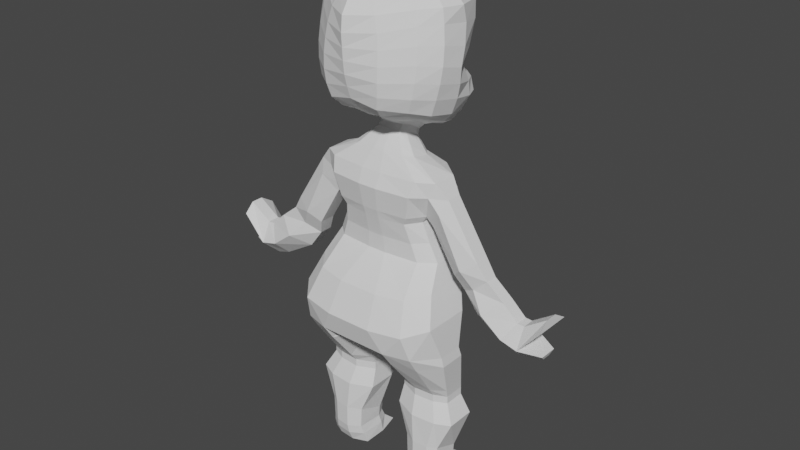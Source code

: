 # Source: charMOD_main_Base.blend  (saved by Blender 2.82.7; exported with 4.5.12 LTS)
import bpy
from mathutils import Matrix  # noqa: F401  (used for matrix-valued properties, if any)

bpy.ops.wm.read_factory_settings(use_empty=True)
scene = bpy.context.scene
scene.name = 'Scene'

# ---- collections
col_collection = bpy.data.collections.new('Collection'); scene.collection.children.link(col_collection)

# ---- world
world_world = bpy.data.worlds.new('World'); scene.world = world_world
world_world.use_nodes = True; world_world.node_tree.nodes.clear()
_N = world_world.node_tree.nodes; _L = world_world.node_tree.links
n0 = _N.new('ShaderNodeOutputWorld'); n0.name = 'World Output'; n0.location = (300, 300)
n1 = _N.new('ShaderNodeBackground'); n1.name = 'Background'; n1.location = (10, 300)
n1.inputs[0].default_value = (0.05088, 0.05088, 0.05088, 1.0)
_L.new(n1.outputs[0], n0.inputs[0])
n0.is_active_output = True
world_world.color = (0.05088, 0.05088, 0.05088)
world_world.use_sun_shadow = False
world_world.sun_shadow_jitter_overblur = 0.0

# ---- meshes
me_cube_002 = bpy.data.meshes.new('Cube.002')
me_cube_002.from_pydata([(-1.448, -1.162, -1.165), (-1.338, -1.347, -0.5602), (-1.234, 0.7115, -0.7737), (-1.189, 1.0, -0.4424), (0.0, 0.7115, -0.7737), (0.0, 1.0, -0.4424), (0.0, -1.355, -1.138), (0.0, -1.495, -0.5958), (-1.16, -1.011, 0.135), (-1.03, 1.166, 0.2233), (0.0, -1.156, 0.1083), (0.0, 1.166, 0.2233), (-1.033, -0.4216, 0.7631), (-0.9176, 1.211, 0.6117), (0.0, -0.5118, 0.7714), (0.0, 1.211, 0.6117), (-0.8908, -0.4517, 1.172), (-0.7911, 1.118, 1.184), (0.0, -0.5384, 1.171), (0.0, 1.118, 1.184), (0.0, -0.6618, 1.637), (-0.7896, -0.5637, 1.64), (-0.7008, 1.287, 1.65), (0.0, 1.287, 1.65), (0.0, -0.7151, 1.831), (-0.8872, -0.6238, 1.821), (-0.7821, 1.287, 1.844), (0.0, 1.287, 1.844), (0.0, -0.8119, 2.377), (-1.013, -0.7118, 2.367), (-0.8986, 0.7974, 2.382), (0.0, 0.8042, 2.391), (0.0, -0.6681, 2.695), (-1.103, -0.5866, 2.696), (-0.9772, 0.6167, 2.704), (0.0, 0.6285, 2.709), (0.0, -0.4328, 3.081), (-0.5876, -0.3722, 3.07), (-0.5236, 0.5121, 2.9), (0.0, 0.512, 2.895), (0.0, -0.2093, 3.702), (-0.4033, -0.04279, 3.678), (-0.4859, 0.4793, 3.478), (-0.1398, 0.7257, 3.406), (0.0, -0.1202, 3.461), (-0.32, 0.4792, 3.198), (0.0, 0.5099, 3.17), (-0.2811, -0.0957, 3.438), (-1.819, -0.5252, -1.253), (-1.752, -0.8589, -0.4424), (0.0, -0.5252, -1.253), (-1.519, -0.5291, 0.2233), (-1.166, -0.1654, 1.174), (-1.353, -0.1237, 0.7354), (-1.035, -0.2395, 1.649), (-1.156, -0.2733, 1.829), (-1.333, -0.4516, 2.361), (-1.455, -0.3621, 2.691), (-0.7697, -0.2071, 3.039), (-0.4923, 0.1114, 3.677), (-0.4176, 0.4977, 3.049), (-0.3661, 0.03693, 3.401), (-1.752, 0.2599, -0.4424), (-1.519, 0.4914, 0.2233), (-1.177, 0.6106, 1.182), (-1.353, 0.6795, 0.6609), (-1.036, 0.6999, 1.656), (-1.157, 0.7011, 1.836), (-1.332, 0.3335, 2.367), (-1.454, 0.2206, 2.695), (-0.7702, 0.2235, 2.956), (-0.5459, 0.3205, 3.576), (-0.3909, 0.3431, 3.262), (-1.819, 0.0741, -1.253), (0.0, 0.0741, -1.253), (0.0, -0.2719, 3.275), (-0.501, 0.7115, -0.7737), (-0.5552, -1.495, -0.5958), (-0.4827, 1.0, -0.4424), (-0.8493, -1.355, -1.138), (-0.1944, -0.5384, 1.171), (-0.4813, -1.156, 0.1083), (-0.2532, 1.166, 0.2233), (-0.2254, -0.5118, 0.7714), (-0.2254, 1.211, 0.6117), (-0.1944, 1.118, 1.184), (-0.1722, -0.6618, 1.637), (-0.1722, 1.287, 1.65), (-0.1922, -0.7151, 1.831), (-0.1922, 1.287, 1.844), (-0.2232, -0.8119, 2.377), (-0.2232, 0.8042, 2.391), (-0.1278, -0.4328, 3.081), (-0.2476, -0.6681, 2.695), (-0.2476, 0.6285, 2.709), (-0.1324, 0.5153, 2.895), (-0.1964, -0.1892, 3.68), (-0.3494, 0.6175, 3.424), (-0.0656, -0.1252, 3.457), (-0.1849, 0.5219, 3.17), (-0.4304, -0.2244, 3.261), (-0.3606, -0.5252, -1.176), (-0.3606, 0.0741, -1.176), (0.0, 0.5111, 3.033), (-1.682, -0.1032, -2.55), (-1.378, -0.2383, -2.562), (-0.6019, 0.7182, -2.566), (-1.203, 0.7182, -2.566), (-1.682, 0.3912, -2.55), (-0.4397, -0.1032, -2.55), (-0.4397, 0.3912, -2.55), (-0.8875, -0.2792, -2.566), (-0.8564, -1.078, -1.536), (-1.449, -0.942, -1.527), (-1.851, 0.1332, -1.495), (-1.851, -0.4936, -1.495), (-0.3286, -0.4936, -1.495), (-0.3286, 0.1332, -1.495), (-1.228, 0.7128, -1.491), (-0.5198, 0.7128, -1.491), (-1.393, -0.3815, -2.352), (-1.716, 0.3387, -2.335), (-0.4171, -0.1826, -2.335), (-1.208, 0.7171, -2.347), (-0.5852, 0.7171, -2.347), (-0.8811, -0.4417, -2.357), (-1.716, -0.1826, -2.335), (-0.4171, 0.3387, -2.335), (-1.682, -0.1008, -2.734), (-1.378, -0.2359, -2.747), (-0.6019, 0.7205, -2.75), (-1.203, 0.7205, -2.75), (-1.682, 0.3935, -2.734), (-0.4397, -0.1008, -2.734), (-0.4397, 0.3935, -2.734), (-0.8875, -0.2768, -2.75), (-1.912, -0.2467, -3.17), (-1.545, -0.4103, -3.185), (-0.604, 0.8402, -3.189), (-1.331, 0.8402, -3.189), (-1.912, 0.4441, -3.17), (-0.4076, -0.2467, -3.17), (-0.4076, 0.4441, -3.17), (-0.9499, -0.4599, -3.189), (-1.586, -0.3225, -3.907), (-1.377, -0.4553, -3.889), (-0.827, 0.5873, -4.209), (-1.243, 0.5873, -4.209), (-1.581, 0.3191, -4.166), (-0.7061, -0.3225, -3.907), (-0.6891, 0.3191, -4.166), (-1.012, -0.4956, -3.884), (-1.564, -0.3287, -4.409), (-1.365, -0.457, -4.416), (-0.8413, 0.5708, -4.451), (-1.238, 0.5708, -4.451), (-1.559, 0.3136, -4.442), (-0.7259, -0.3287, -4.409), (-0.709, 0.3136, -4.442), (-1.017, -0.4959, -4.419), (-1.617, -0.2792, -4.631), (-1.394, -0.4142, -4.639), (-0.8083, 0.6401, -4.642), (-1.252, 0.6401, -4.642), (-1.612, 0.3702, -4.631), (-0.679, -0.2792, -4.631), (-0.6595, 0.3405, -4.631), (-1.004, -0.4551, -4.642), (-1.65, -0.1912, -4.901), (-1.404, -0.3006, -4.901), (-0.7748, 0.9238, -4.901), (-1.261, 0.9238, -4.901), (-1.624, 0.5656, -4.901), (-0.6433, -0.1912, -4.901), (-0.6433, 0.3828, -4.901), (-1.006, -0.3338, -4.901), (-1.61, -0.4468, 2.06), (-1.728, -0.2781, 2.375), (-1.327, -0.262, 1.661), (-1.329, 0.1607, 1.664), (-1.615, 0.3067, 2.065), (-1.73, 0.07836, 2.378), (-2.155, -0.4299, 0.9537), (-2.493, -0.2751, 1.165), (-1.889, -0.2492, 0.7148), (-1.891, 0.1511, 0.7172), (-2.159, 0.2879, 0.959), (-2.495, 0.07046, 1.168), (-2.393, -0.2662, 0.5407), (-2.71, -0.2265, 0.8228), (-2.065, -0.08351, 0.3236), (-2.067, 0.2338, 0.3257), (-2.396, 0.2206, 0.5443), (-2.712, 0.06378, 0.8251), (-2.743, -0.4618, 0.1552), (-3.138, -0.2257, 0.4771), (-2.397, -0.08277, -0.118), (-2.398, 0.2346, -0.1158), (-2.748, 0.4176, 0.1617), (-3.14, 0.06452, 0.4794), (-3.241, -0.4605, -0.2244), (-3.489, -0.2244, 0.153), (-3.172, -0.0815, -0.5765), (-3.173, 0.2359, -0.5738), (-3.243, 0.4189, -0.2164), (-3.49, 0.06579, 0.1559), (-4.097, -0.1917, -0.4309), (-3.648, -0.2238, 0.1425), (-4.033, -0.03447, -0.5754), (-4.035, 0.1651, -0.5746), (-4.099, 0.2411, -0.4279), (-3.648, 0.06642, 0.1454), (-4.175, -0.4629, 0.2775), (-4.176, -0.2268, 0.5026), (-4.181, 0.4165, 0.2804), (-4.175, 0.06339, 0.504), (-3.495, -0.08087, -0.6784), (-3.648, -0.4599, -0.3299), (-3.497, 0.2365, -0.6771), (-3.654, 0.4195, -0.3239), (0.0, 1.755, 4.671), (0.0, 0.1465, 6.998), (0.0, -0.7301, 6.831), (0.0, -1.247, 6.443), (0.0, -1.474, 5.798), (0.0, -1.441, 5.239), (0.0, -1.339, 4.693), (0.0, -1.019, 4.167), (0.0, -0.4409, 3.814), (-0.5082, -0.416, 6.842), (-0.9694, -0.5195, 6.515), (-1.201, -0.6719, 5.96), (-1.271, -0.7741, 5.236), (-1.184, -0.8081, 4.543), (-0.8881, -0.5386, 4.04), (-0.5596, -0.1641, 3.773), (-0.6094, 0.1664, 6.868), (-1.39, 0.1968, 6.516), (-1.616, 0.307, 5.911), (-1.664, 0.1259, 5.061), (-1.549, 0.1714, 4.385), (-1.179, 0.214, 3.8), (-0.7357, 0.2713, 3.648), (-0.4398, 0.6742, 6.87), (-0.7243, 1.21, 6.493), (-0.8579, 1.517, 5.646), (-0.7363, 1.32, 4.69), (-1.145, 1.259, 4.169), (-0.8539, 1.013, 3.571), (-0.4692, 0.7593, 3.463), (0.0, 1.02, 6.891), (0.0, 1.803, 6.48), (0.0, 2.023, 5.626), (0.0, 1.777, 4.125), (0.0, 1.51, 3.588), (0.0, 1.015, 3.422), (0.0, -1.01, 6.68), (0.0, -1.44, 6.137), (0.0, -1.458, 5.508), (0.0, -1.412, 4.96), (0.0, -1.251, 4.431), (0.0, -0.6938, 4.007), (-0.6896, -0.4673, 6.714), (-1.146, -0.5995, 6.263), (-1.251, -0.7298, 5.605), (-1.249, -0.8052, 4.885), (-1.062, -0.7504, 4.22), (-0.7384, -0.3284, 3.911), (-0.6908, -1.241, 5.201), (-0.6292, -1.169, 5.836), (-0.4318, -1.018, 6.443), (-0.3008, -0.6629, 6.81), (-0.312, -0.3835, 3.769), (-0.5021, -0.9374, 4.068), (-0.6589, -1.223, 4.578), (-0.901, 0.1886, 6.713), (-1.619, 0.208, 6.278), (-1.66, 0.2293, 5.461), (-1.62, 0.1556, 4.709), (-1.404, 0.1836, 4.02), (-0.98, 0.2296, 3.708), (-0.681, 0.04735, 3.759), (-1.106, -0.2137, 3.934), (-1.469, -0.4073, 4.483), (-1.606, -0.3867, 5.185), (-1.55, -0.2996, 5.989), (-1.289, -0.2304, 6.528), (-0.5906, -0.1517, 6.87), (-0.6314, 0.8701, 6.716), (-0.8584, 1.506, 6.098), (-1.027, 1.146, 5.148), (-0.9549, 1.415, 4.389), (-0.9156, 1.25, 3.792), (-0.6279, 0.9303, 3.49), (-1.403, 0.8868, 5.824), (-1.133, 0.7714, 6.502), (-0.5416, 0.4704, 6.864), (-0.6688, 0.525, 3.546), (-1.109, 0.5633, 3.706), (-1.363, 0.8323, 4.224), (-1.252, 0.7496, 4.855), (0.0, 1.459, 6.731), (0.0, 2.01, 6.109), (0.0, 1.767, 3.863), (0.0, 1.322, 3.431), (-0.2046, 0.9458, 3.425), (-0.2988, 1.4, 3.548), (-0.4663, 1.688, 4.135), (-0.4573, 1.807, 5.56), (-0.1873, 1.579, 6.457), (-0.1591, 0.9526, 6.898), (0.0, 0.5402, 6.987), (0.0, 1.786, 5.095), (0.0, 1.782, 4.373), (0.0, 0.7924, 3.408), (0.0, -0.4338, 6.922), (-0.3383, -0.299, 6.914), (-0.3635, 0.1301, 6.962), (-0.2577, 0.4349, 6.97), (-0.3803, 1.55, 4.673), (-0.6742, -1.206, 5.518), (-0.3567, -0.8453, 6.663), (-0.4211, -0.6289, 3.932), (-0.6887, -1.251, 4.882), (-0.5407, -1.126, 6.157), (-0.2196, -0.4735, 6.892), (-0.59, -1.157, 4.295), (-0.9005, -0.1053, 3.843), (-1.557, -0.4048, 4.827), (-1.498, -0.2754, 6.298), (-0.407, -0.1265, 6.935), (-1.33, -0.3728, 4.118), (-1.599, -0.3441, 5.592), (-0.8636, -0.1916, 6.723), (-1.352, 0.9513, 6.212), (-0.3568, 0.3377, 6.953), (-1.219, 0.7546, 3.899), (-1.402, 0.7155, 5.291), (-0.7874, 0.5804, 6.704), (-0.8846, 0.5738, 3.573), (-1.298, 0.8737, 4.502), (0.0, 0.6746, 3.368), (-0.3847, 1.614, 3.816), (-0.4243, 1.529, 5.072), (-0.1974, 1.297, 6.73), (-0.1761, 1.309, 3.405), (-0.2956, 1.655, 4.353), (-0.3597, 1.814, 6.039), (-0.1023, 0.5951, 6.984), (-0.5679, -0.0851, 3.22), (-0.5806, 0.2833, 3.109), (-0.1579, 0.519, 3.033), (-0.09341, -0.2719, 3.275), (0.0, -0.1066, 3.604), (-0.3465, 0.4828, 3.344), (0.0, 0.6122, 3.309), (-0.2872, -0.009731, 3.573), (-0.3785, 0.1392, 3.544), (-0.4071, 0.3331, 3.434), (-0.1234, -0.1047, 3.598), (-0.2202, 0.5581, 3.304)], [], [(73, 62, 3, 2), (79, 77, 1, 0), (77, 7, 10, 81), (101, 50, 6, 79), (76, 78, 5, 4), (82, 9, 13, 84), (84, 13, 17, 85), (78, 3, 9, 82), (49, 1, 8, 51), (83, 14, 18, 80), (51, 8, 12, 53), (80, 18, 20, 86), (81, 10, 14, 83), (53, 12, 16, 52), (54, 21, 25, 55), (85, 17, 22, 87), (52, 16, 21, 54), (88, 24, 28, 90), (87, 22, 26, 89), (86, 20, 24, 88), (91, 30, 34, 94), (55, 25, 29, 56), (89, 26, 30, 91), (94, 34, 38, 95), (90, 28, 32, 93), (56, 29, 33, 57), (360, 354, 42, 97), (93, 32, 36, 92), (57, 33, 37, 58), (92, 36, 75, 352), (359, 353, 40, 96), (357, 356, 41, 59), (349, 100, 47, 61), (352, 75, 44, 98), (351, 60, 45, 99), (350, 349, 61, 72), (358, 357, 59, 71), (95, 38, 60, 351), (69, 57, 58, 70), (68, 67, 179, 180), (56, 57, 177, 176), (64, 52, 54, 66), (66, 54, 55, 67), (65, 53, 52, 64), (63, 51, 53, 65), (62, 49, 51, 63), (102, 74, 50, 101), (0, 1, 49, 48), (76, 4, 74, 102), (3, 62, 63, 9), (9, 63, 65, 13), (13, 65, 64, 17), (22, 66, 67, 26), (17, 64, 66, 22), (26, 67, 68, 30), (30, 68, 69, 34), (34, 69, 70, 38), (70, 58, 349, 350), (354, 358, 71, 42), (60, 350, 72, 45), (48, 49, 62, 73), (38, 70, 350, 60), (127, 122, 109, 110), (126, 121, 108, 104), (39, 95, 351, 103), (103, 351, 99, 46), (100, 352, 98, 47), (356, 359, 96, 41), (37, 92, 352, 100), (33, 93, 92, 37), (355, 360, 97, 43), (29, 90, 93, 33), (35, 94, 95, 39), (27, 89, 91, 31), (31, 91, 94, 35), (21, 86, 88, 25), (23, 87, 89, 27), (25, 88, 90, 29), (19, 85, 87, 23), (8, 81, 83, 12), (16, 80, 86, 21), (12, 83, 80, 16), (5, 78, 82, 11), (15, 84, 85, 19), (11, 82, 84, 15), (2, 3, 78, 76), (125, 120, 105, 111), (1, 77, 81, 8), (6, 7, 77, 79), (109, 111, 135, 133), (105, 104, 128, 129), (104, 108, 132, 128), (121, 123, 107, 108), (123, 124, 106, 107), (122, 125, 111, 109), (124, 127, 110, 106), (120, 126, 104, 105), (0, 48, 115, 113), (76, 102, 117, 119), (101, 79, 112, 116), (2, 76, 119, 118), (73, 2, 118, 114), (79, 0, 113, 112), (48, 73, 114, 115), (102, 101, 116, 117), (113, 115, 126, 120), (119, 117, 127, 124), (116, 112, 125, 122), (118, 119, 124, 123), (114, 118, 123, 121), (112, 113, 120, 125), (115, 114, 121, 126), (117, 116, 122, 127), (131, 130, 138, 139), (130, 134, 142, 138), (133, 135, 143, 141), (106, 110, 134, 130), (107, 106, 130, 131), (110, 109, 133, 134), (111, 105, 129, 135), (108, 107, 131, 132), (137, 136, 144, 145), (136, 140, 148, 144), (140, 139, 147, 148), (134, 133, 141, 142), (135, 129, 137, 143), (132, 131, 139, 140), (128, 132, 140, 136), (129, 128, 136, 137), (148, 147, 155, 156), (151, 145, 153, 159), (150, 149, 157, 158), (141, 143, 151, 149), (138, 142, 150, 146), (139, 138, 146, 147), (142, 141, 149, 150), (143, 137, 145, 151), (159, 153, 161, 167), (158, 157, 165, 166), (155, 154, 162, 163), (144, 148, 156, 152), (145, 144, 152, 153), (149, 151, 159, 157), (146, 150, 158, 154), (147, 146, 154, 155), (162, 166, 174, 170), (165, 167, 175, 173), (161, 160, 168, 169), (156, 155, 163, 164), (152, 156, 164, 160), (153, 152, 160, 161), (157, 159, 167, 165), (154, 158, 166, 162), (171, 170, 174, 172), (172, 174, 173, 168), (168, 173, 175, 169), (163, 162, 170, 171), (166, 165, 173, 174), (167, 161, 169, 175), (164, 163, 171, 172), (160, 164, 172, 168), (181, 180, 186, 187), (178, 176, 182, 184), (57, 69, 181, 177), (67, 55, 178, 179), (55, 56, 176, 178), (69, 68, 180, 181), (186, 185, 191, 192), (182, 183, 189, 188), (177, 181, 187, 183), (179, 178, 184, 185), (176, 177, 183, 182), (180, 179, 185, 186), (189, 193, 199, 195), (193, 192, 198, 199), (184, 182, 188, 190), (187, 186, 192, 193), (183, 187, 193, 189), (185, 184, 190, 191), (196, 194, 200, 202), (198, 197, 203, 204), (191, 190, 196, 197), (188, 189, 195, 194), (192, 191, 197, 198), (190, 188, 194, 196), (201, 205, 211, 207), (205, 204, 219, 211), (199, 198, 204, 205), (195, 199, 205, 201), (197, 196, 202, 203), (194, 195, 201, 200), (219, 217, 212, 214), (209, 208, 206, 210), (203, 202, 216, 218), (200, 201, 207, 217), (204, 203, 218, 219), (202, 200, 217, 216), (214, 212, 213, 215), (211, 219, 214, 215), (207, 211, 215, 213), (217, 207, 213, 212), (206, 208, 216, 217), (208, 209, 218, 216), (210, 206, 217, 219), (209, 210, 219, 218), (225, 258, 320, 268), (258, 224, 269, 320), (320, 269, 231, 264), (268, 320, 264, 232), (223, 256, 321, 270), (256, 222, 271, 321), (321, 271, 229, 262), (270, 321, 262, 230), (228, 261, 322, 272), (261, 227, 273, 322), (322, 273, 234, 267), (272, 322, 267, 235), (226, 259, 323, 274), (259, 225, 268, 323), (323, 268, 232, 265), (274, 323, 265, 233), (224, 257, 324, 269), (257, 223, 270, 324), (324, 270, 230, 263), (269, 324, 263, 231), (222, 315, 325, 271), (221, 316, 325, 315), (229, 271, 325, 316), (228, 272, 96, 40), (235, 41, 96, 272), (227, 260, 326, 273), (260, 226, 274, 326), (326, 274, 233, 266), (273, 326, 266, 234), (235, 267, 327, 281), (267, 234, 282, 327), (327, 282, 241, 280), (281, 327, 280, 242), (233, 265, 328, 283), (265, 232, 284, 328), (328, 284, 239, 278), (283, 328, 278, 240), (231, 263, 329, 285), (263, 230, 286, 329), (329, 286, 237, 276), (285, 329, 276, 238), (229, 316, 330, 287), (221, 317, 330, 316), (236, 287, 330, 317), (235, 281, 59, 41), (242, 71, 59, 281), (234, 266, 331, 282), (266, 233, 283, 331), (331, 283, 240, 279), (282, 331, 279, 241), (232, 264, 332, 284), (264, 231, 285, 332), (332, 285, 238, 277), (284, 332, 277, 239), (230, 262, 333, 286), (262, 229, 287, 333), (333, 287, 236, 275), (286, 333, 275, 237), (238, 276, 334, 294), (276, 237, 295, 334), (334, 295, 244, 289), (294, 334, 289, 245), (236, 317, 335, 296), (221, 318, 335, 317), (243, 296, 335, 318), (242, 297, 42, 71), (249, 97, 42, 297), (241, 279, 336, 298), (279, 240, 299, 336), (336, 299, 247, 292), (298, 336, 292, 248), (239, 277, 337, 300), (277, 238, 294, 337), (337, 294, 245, 290), (300, 337, 290, 246), (237, 275, 338, 295), (275, 236, 296, 338), (338, 296, 243, 288), (295, 338, 288, 244), (242, 280, 339, 297), (280, 241, 298, 339), (339, 298, 248, 293), (297, 339, 293, 249), (240, 278, 340, 299), (278, 239, 300, 340), (340, 300, 246, 291), (299, 340, 291, 247), (249, 305, 43, 97), (255, 314, 43, 305), (248, 292, 342, 306), (292, 247, 307, 342), (342, 307, 253, 303), (306, 342, 303, 254), (246, 290, 343, 319), (290, 245, 308, 343), (343, 308, 252, 312), (319, 343, 312, 220), (244, 288, 344, 309), (288, 243, 310, 344), (344, 310, 250, 301), (309, 344, 301, 251), (249, 293, 345, 305), (293, 248, 306, 345), (345, 306, 254, 304), (305, 345, 304, 255), (247, 291, 346, 307), (291, 246, 319, 346), (346, 319, 220, 313), (307, 346, 313, 253), (245, 289, 347, 308), (289, 244, 309, 347), (347, 309, 251, 302), (308, 347, 302, 252), (243, 318, 348, 310), (221, 311, 348, 318), (250, 310, 348, 311), (58, 37, 100, 349), (46, 99, 360, 355), (47, 98, 359, 356), (45, 72, 358, 354), (72, 61, 357, 358), (61, 47, 356, 357), (98, 44, 353, 359), (99, 45, 354, 360), (355, 43, 314, 341)])
_uv = me_cube_002.uv_layers.new(name='UVMap')
_uv.uv.foreach_set('vector', [0.375, 0.1729, 0.625, 0.1729, 0.625, 0.2902, 0.375, 0.2902, 0.375, 0.9334, 0.625, 0.9146, 0.6244, 0.9712, 0.3596, 0.9746, 0.625, 0.9146, 0.625, 0.875, 0.625, 0.875, 0.625, 0.9146, 0.2292, 0.6937, 0.25, 0.6937, 0.25, 0.75, 0.1994, 0.7535, 0.375, 0.3406, 0.625, 0.3406, 0.625, 0.375, 0.375, 0.375, 0.625, 0.3542, 0.625, 0.2902, 0.625, 0.2902, 0.625, 0.3542, 0.625, 0.3542, 0.625, 0.2902, 0.625, 0.2902, 0.625, 0.3542, 0.625, 0.3406, 0.625, 0.2902, 0.625, 0.2902, 0.625, 0.3542, 0.625, 0.05632, 0.6294, 0.004208, 0.6251, 0.0002292, 0.625, 0.05632, 0.625, 0.8958, 0.625, 0.875, 0.625, 0.875, 0.625, 0.8958, 0.625, 0.05632, 0.6251, 0.0002292, 0.625, 0.003398, 0.625, 0.05632, 0.625, 0.8958, 0.625, 0.875, 0.625, 0.875, 0.625, 0.8958, 0.625, 0.9146, 0.625, 0.875, 0.625, 0.875, 0.625, 0.8958, 0.625, 0.05632, 0.625, 0.003398, 0.625, 0.01018, 0.625, 0.05632, 0.625, 0.05632, 0.625, 0.008493, 0.625, 0.006013, 0.625, 0.05632, 0.625, 0.3542, 0.625, 0.2902, 0.625, 0.2902, 0.625, 0.3542, 0.625, 0.05632, 0.625, 0.01018, 0.625, 0.008493, 0.625, 0.05632, 0.625, 0.8958, 0.625, 0.875, 0.625, 0.875, 0.625, 0.8958, 0.625, 0.3542, 0.625, 0.2902, 0.625, 0.2902, 0.625, 0.3542, 0.625, 0.8958, 0.625, 0.875, 0.625, 0.875, 0.625, 0.8958, 0.625, 0.3542, 0.625, 0.2902, 0.625, 0.2902, 0.625, 0.3542, 0.625, 0.05632, 0.625, 0.006013, 0.625, 0.00777, 0.625, 0.05632, 0.625, 0.3542, 0.625, 0.2902, 0.625, 0.2902, 0.625, 0.3542, 0.625, 0.3542, 0.625, 0.2902, 0.625, 0.2902, 0.625, 0.3542, 0.625, 0.8958, 0.625, 0.875, 0.625, 0.875, 0.625, 0.8958, 0.625, 0.05632, 0.625, 0.00777, 0.625, 0.004801, 0.625, 0.05632, 0.625, 0.3332, 0.625, 0.2541, 0.625, 0.2541, 0.625, 0.3332, 0.625, 0.8958, 0.625, 0.875, 0.625, 0.875, 0.625, 0.8958, 0.625, 0.05632, 0.625, 0.004801, 0.625, 0.001135, 0.625, 0.05632, 0.625, 0.8958, 0.625, 0.875, 0.625, 0.875, 0.625, 0.8958, 0.625, 0.8958, 0.625, 0.875, 0.625, 0.875, 0.625, 0.8958, 0.625, 0.05632, 0.625, 0.008307, 0.625, 0.008705, 0.625, 0.05632, 0.625, 0.05632, 0.625, 0.004269, 0.625, 0.007403, 0.625, 0.05632, 0.625, 0.8958, 0.625, 0.875, 0.625, 0.875, 0.625, 0.8958, 0.625, 0.3437, 0.625, 0.2722, 0.625, 0.2541, 0.625, 0.3332, 0.625, 0.1729, 0.625, 0.05632, 0.625, 0.05632, 0.625, 0.1729, 0.625, 0.1729, 0.625, 0.05632, 0.625, 0.05632, 0.625, 0.1729, 0.625, 0.3542, 0.625, 0.2902, 0.625, 0.2722, 0.625, 0.3437, 0.625, 0.1729, 0.625, 0.05632, 0.625, 0.05632, 0.625, 0.1729, 0.625, 0.1729, 0.625, 0.1729, 0.625, 0.1293, 0.625, 0.1729, 0.625, 0.05632, 0.625, 0.05632, 0.625, 0.07438, 0.625, 0.05632, 0.625, 0.1729, 0.625, 0.05632, 0.625, 0.05632, 0.625, 0.1729, 0.625, 0.1729, 0.625, 0.05632, 0.625, 0.05632, 0.625, 0.1729, 0.625, 0.1729, 0.625, 0.05632, 0.625, 0.05632, 0.625, 0.1729, 0.625, 0.1729, 0.625, 0.05632, 0.625, 0.05632, 0.625, 0.1729, 0.625, 0.1729, 0.625, 0.05632, 0.625, 0.05632, 0.625, 0.1729, 0.2292, 0.5771, 0.25, 0.5771, 0.25, 0.6937, 0.2292, 0.6937, 0.3899, 0.008386, 0.6294, 0.004208, 0.625, 0.05632, 0.375, 0.05632, 0.2206, 0.4996, 0.25, 0.5, 0.25, 0.5771, 0.2292, 0.5771, 0.625, 0.2902, 0.625, 0.1729, 0.625, 0.1729, 0.625, 0.2902, 0.625, 0.2902, 0.625, 0.1729, 0.625, 0.1729, 0.625, 0.2902, 0.625, 0.2902, 0.625, 0.1729, 0.625, 0.1729, 0.625, 0.2902, 0.625, 0.2902, 0.625, 0.1729, 0.625, 0.1729, 0.625, 0.2902, 0.625, 0.2902, 0.625, 0.1729, 0.625, 0.1729, 0.625, 0.2902, 0.625, 0.2902, 0.625, 0.1729, 0.625, 0.1729, 0.625, 0.2902, 0.625, 0.2902, 0.625, 0.1729, 0.625, 0.1729, 0.625, 0.2902, 0.625, 0.2902, 0.625, 0.1729, 0.625, 0.1729, 0.625, 0.2902, 0.625, 0.1729, 0.625, 0.05632, 0.625, 0.05632, 0.625, 0.1729, 0.625, 0.2541, 0.625, 0.1729, 0.625, 0.1729, 0.625, 0.2541, 0.625, 0.2722, 0.625, 0.1729, 0.625, 0.1729, 0.625, 0.2541, 0.375, 0.05632, 0.625, 0.05632, 0.625, 0.1729, 0.375, 0.1729, 0.625, 0.2902, 0.625, 0.1729, 0.625, 0.1729, 0.625, 0.2722, 0.2292, 0.5771, 0.2292, 0.6937, 0.2292, 0.6937, 0.2292, 0.5771, 0.375, 0.05632, 0.375, 0.1729, 0.375, 0.1729, 0.375, 0.05632, 0.625, 0.375, 0.625, 0.3542, 0.625, 0.3437, 0.625, 0.375, 0.625, 0.375, 0.625, 0.3437, 0.625, 0.3332, 0.625, 0.375, 0.625, 0.972, 0.625, 0.8958, 0.625, 0.8958, 0.625, 0.9718, 0.625, 0.9789, 0.625, 0.8958, 0.625, 0.8958, 0.625, 0.983, 0.625, 0.9707, 0.625, 0.8958, 0.625, 0.8958, 0.625, 0.972, 0.625, 0.9733, 0.625, 0.8958, 0.625, 0.8958, 0.625, 0.9707, 0.625, 0.375, 0.625, 0.3332, 0.625, 0.3332, 0.625, 0.375, 0.625, 0.9706, 0.625, 0.8958, 0.625, 0.8958, 0.625, 0.9733, 0.625, 0.375, 0.625, 0.3542, 0.625, 0.3542, 0.625, 0.375, 0.625, 0.375, 0.625, 0.3542, 0.625, 0.3542, 0.625, 0.375, 0.625, 0.375, 0.625, 0.3542, 0.625, 0.3542, 0.625, 0.375, 0.625, 0.9701, 0.625, 0.8958, 0.625, 0.8958, 0.625, 0.9708, 0.625, 0.375, 0.625, 0.3542, 0.625, 0.3542, 0.625, 0.375, 0.625, 0.9708, 0.625, 0.8958, 0.625, 0.8958, 0.625, 0.9706, 0.625, 0.375, 0.625, 0.3542, 0.625, 0.3542, 0.625, 0.375, 0.625, 0.9715, 0.625, 0.9146, 0.625, 0.8958, 0.625, 0.9707, 0.625, 0.97, 0.625, 0.8958, 0.625, 0.8958, 0.625, 0.9701, 0.625, 0.9707, 0.625, 0.8958, 0.625, 0.8958, 0.625, 0.97, 0.625, 0.375, 0.625, 0.3406, 0.625, 0.3542, 0.625, 0.375, 0.625, 0.375, 0.625, 0.3542, 0.625, 0.3542, 0.625, 0.375, 0.625, 0.375, 0.625, 0.3542, 0.625, 0.3542, 0.625, 0.375, 0.375, 0.2902, 0.625, 0.2902, 0.625, 0.3406, 0.375, 0.3406, 0.375, 0.9334, 0.375, 0.9747, 0.375, 0.9745, 0.375, 0.9334, 0.6244, 0.9712, 0.625, 0.9146, 0.625, 0.9146, 0.625, 0.9715, 0.375, 0.875, 0.625, 0.875, 0.625, 0.9146, 0.375, 0.9334, 0.2292, 0.6937, 0.1916, 0.75, 0.1916, 0.75, 0.2292, 0.6937, 0.3754, -0.004831, 0.375, 0.05632, 0.375, 0.05632, 0.3754, -0.004831, 0.375, 0.05632, 0.375, 0.1729, 0.375, 0.1729, 0.375, 0.05632, 0.375, 0.1729, 0.375, 0.2902, 0.375, 0.2902, 0.375, 0.1729, 0.375, 0.2902, 0.375, 0.3406, 0.375, 0.3406, 0.375, 0.2902, 0.2292, 0.6937, 0.1929, 0.7506, 0.1916, 0.75, 0.2292, 0.6937, 0.2164, 0.4999, 0.2292, 0.5771, 0.2292, 0.5771, 0.2156, 0.5, 0.3778, -0.002643, 0.375, 0.05632, 0.375, 0.05632, 0.3754, -0.004831, 0.3899, 0.008386, 0.375, 0.05632, 0.375, 0.05632, 0.3872, 0.005921, 0.2206, 0.4996, 0.2292, 0.5771, 0.2292, 0.5771, 0.2197, 0.4997, 0.2292, 0.6937, 0.1994, 0.7535, 0.1979, 0.7529, 0.2292, 0.6937, 0.375, 0.2902, 0.375, 0.3406, 0.375, 0.3406, 0.375, 0.2902, 0.375, 0.1729, 0.375, 0.2902, 0.375, 0.2902, 0.375, 0.1729, 0.375, 0.9334, 0.3596, 0.9746, 0.375, 0.9757, 0.375, 0.9334, 0.375, 0.05632, 0.375, 0.1729, 0.375, 0.1729, 0.375, 0.05632, 0.2292, 0.5771, 0.2292, 0.6937, 0.2292, 0.6937, 0.2292, 0.5771, 0.3872, 0.005921, 0.375, 0.05632, 0.375, 0.05632, 0.3778, -0.002643, 0.2197, 0.4997, 0.2292, 0.5771, 0.2292, 0.5771, 0.2164, 0.4999, 0.2292, 0.6937, 0.1979, 0.7529, 0.1929, 0.7506, 0.2292, 0.6937, 0.375, 0.2902, 0.375, 0.3406, 0.375, 0.3406, 0.375, 0.2902, 0.375, 0.1729, 0.375, 0.2902, 0.375, 0.2902, 0.375, 0.1729, 0.375, 0.9334, 0.375, 0.9757, 0.375, 0.9747, 0.375, 0.9334, 0.375, 0.05632, 0.375, 0.1729, 0.375, 0.1729, 0.375, 0.05632, 0.2292, 0.5771, 0.2292, 0.6937, 0.2292, 0.6937, 0.2292, 0.5771, 0.375, 0.2902, 0.375, 0.3406, 0.375, 0.3406, 0.375, 0.2902, 0.2156, 0.5, 0.2292, 0.5771, 0.2292, 0.5771, 0.2156, 0.5, 0.2292, 0.6937, 0.1916, 0.75, 0.1916, 0.75, 0.2292, 0.6937, 0.2156, 0.5, 0.2292, 0.5771, 0.2292, 0.5771, 0.2156, 0.5, 0.375, 0.2902, 0.375, 0.3406, 0.375, 0.3406, 0.375, 0.2902, 0.2292, 0.5771, 0.2292, 0.6937, 0.2292, 0.6937, 0.2292, 0.5771, 0.375, 0.9334, 0.375, 0.9745, 0.375, 0.9743, 0.375, 0.9334, 0.375, 0.1729, 0.375, 0.2902, 0.375, 0.2902, 0.375, 0.1729, 0.3754, -0.004831, 0.375, 0.05632, 0.375, 0.05632, 0.3754, -0.004831, 0.375, 0.05632, 0.375, 0.1729, 0.375, 0.1729, 0.375, 0.05632, 0.375, 0.1729, 0.375, 0.2902, 0.375, 0.2902, 0.375, 0.1729, 0.2292, 0.5771, 0.2292, 0.6937, 0.2292, 0.6937, 0.2292, 0.5771, 0.375, 0.9334, 0.375, 0.9743, 0.375, 0.976, 0.375, 0.9334, 0.375, 0.1729, 0.375, 0.2902, 0.375, 0.2902, 0.375, 0.1729, 0.375, 0.05632, 0.375, 0.1729, 0.375, 0.1729, 0.375, 0.05632, 0.3754, -0.004831, 0.375, 0.05632, 0.375, 0.05632, 0.3754, -0.004831, 0.375, 0.1729, 0.375, 0.2902, 0.375, 0.2902, 0.375, 0.1729, 0.375, 0.9334, 0.375, 0.9732, 0.375, 0.9735, 0.375, 0.9334, 0.2292, 0.5771, 0.2292, 0.6937, 0.2292, 0.6937, 0.2292, 0.5771, 0.2292, 0.6937, 0.1916, 0.75, 0.1916, 0.75, 0.2292, 0.6937, 0.2156, 0.5, 0.2292, 0.5771, 0.2292, 0.5771, 0.2156, 0.5, 0.375, 0.2902, 0.375, 0.3406, 0.375, 0.3406, 0.375, 0.2902, 0.2292, 0.5771, 0.2292, 0.6937, 0.2292, 0.6937, 0.2292, 0.5771, 0.375, 0.9334, 0.375, 0.976, 0.375, 0.9732, 0.375, 0.9334, 0.375, 0.9334, 0.375, 0.9735, 0.375, 0.9741, 0.375, 0.9334, 0.2292, 0.5771, 0.2292, 0.6937, 0.2292, 0.6937, 0.2292, 0.5771, 0.375, 0.2902, 0.375, 0.3406, 0.375, 0.3406, 0.375, 0.2902, 0.375, 0.05632, 0.375, 0.1729, 0.375, 0.1729, 0.375, 0.05632, 0.3754, -0.004831, 0.375, 0.05632, 0.375, 0.05632, 0.3754, -0.004831, 0.2292, 0.6937, 0.1916, 0.75, 0.1916, 0.75, 0.2292, 0.6937, 0.2156, 0.5, 0.2292, 0.5771, 0.2292, 0.5771, 0.2156, 0.5, 0.375, 0.2902, 0.375, 0.3406, 0.375, 0.3406, 0.375, 0.2902, 0.2156, 0.5, 0.2292, 0.5771, 0.2292, 0.5771, 0.2156, 0.5, 0.2292, 0.6937, 0.1916, 0.75, 0.1916, 0.75, 0.2292, 0.6937, 0.3754, -0.004831, 0.375, 0.05632, 0.375, 0.05632, 0.3754, -0.004831, 0.375, 0.1729, 0.375, 0.2902, 0.375, 0.2902, 0.375, 0.1729, 0.375, 0.05632, 0.375, 0.1729, 0.375, 0.1729, 0.375, 0.05632, 0.3754, -0.004831, 0.375, 0.05632, 0.375, 0.05632, 0.3754, -0.004831, 0.2292, 0.6937, 0.1916, 0.75, 0.1916, 0.75, 0.2292, 0.6937, 0.2156, 0.5, 0.2292, 0.5771, 0.2292, 0.5771, 0.2156, 0.5, 0.1652, 0.5, 0.2156, 0.5, 0.2292, 0.5771, 0.125, 0.5771, 0.125, 0.5771, 0.2292, 0.5771, 0.2292, 0.6937, 0.125, 0.6937, 0.125, 0.6937, 0.2292, 0.6937, 0.1916, 0.75, 0.1505, 0.7369, 0.375, 0.2902, 0.375, 0.3406, 0.375, 0.3406, 0.375, 0.2902, 0.2292, 0.5771, 0.2292, 0.6937, 0.2292, 0.6937, 0.2292, 0.5771, 0.375, 0.9334, 0.375, 0.9741, 0.375, 0.9745, 0.375, 0.9334, 0.375, 0.1729, 0.375, 0.2902, 0.375, 0.2902, 0.375, 0.1729, 0.375, 0.05632, 0.375, 0.1729, 0.375, 0.1729, 0.375, 0.05632, 0.625, 0.1438, 0.625, 0.1729, 0.625, 0.1729, 0.625, 0.1438, 0.625, 0.05632, 0.625, 0.05632, 0.625, 0.05632, 0.625, 0.05632, 0.625, 0.05632, 0.625, 0.1729, 0.625, 0.1438, 0.625, 0.07438, 0.625, 0.1729, 0.625, 0.05632, 0.625, 0.05632, 0.625, 0.1293, 0.625, 0.05632, 0.625, 0.05632, 0.625, 0.05632, 0.625, 0.05632, 0.625, 0.1729, 0.625, 0.1729, 0.625, 0.1729, 0.625, 0.1438, 0.625, 0.1729, 0.625, 0.1309, 0.625, 0.1729, 0.625, 0.1729, 0.625, 0.05632, 0.625, 0.07438, 0.625, 0.05632, 0.625, 0.05632, 0.625, 0.07438, 0.625, 0.1438, 0.625, 0.1438, 0.625, 0.07438, 0.625, 0.1293, 0.625, 0.05632, 0.625, 0.05632, 0.625, 0.1309, 0.625, 0.05632, 0.625, 0.07438, 0.625, 0.07438, 0.625, 0.05632, 0.625, 0.1729, 0.625, 0.1293, 0.625, 0.1309, 0.625, 0.1729, 0.625, 0.05632, 0.625, 0.1729, 0.625, 0.1729, 0.625, 0.05632, 0.625, 0.1729, 0.625, 0.1729, 0.625, 0.1729, 0.625, 0.1729, 0.625, 0.05632, 0.625, 0.05632, 0.625, 0.05632, 0.625, 0.05632, 0.625, 0.1438, 0.625, 0.1729, 0.625, 0.1729, 0.625, 0.1729, 0.625, 0.07438, 0.625, 0.1438, 0.625, 0.1729, 0.625, 0.05632, 0.625, 0.1309, 0.625, 0.05632, 0.625, 0.05632, 0.625, 0.1729, 0.625, 0.05632, 0.625, 0.05632, 0.625, 0.05632, 0.625, 0.05632, 0.625, 0.1729, 0.625, 0.1729, 0.625, 0.1729, 0.625, 0.1729, 0.625, 0.1729, 0.625, 0.05632, 0.625, 0.05632, 0.625, 0.1729, 0.625, 0.05632, 0.625, 0.05632, 0.625, 0.05632, 0.625, 0.05632, 0.625, 0.1729, 0.625, 0.1729, 0.625, 0.1729, 0.625, 0.1729, 0.625, 0.05632, 0.625, 0.05632, 0.625, 0.05632, 0.625, 0.05632, 0.625, 0.05632, 0.625, 0.1729, 0.625, 0.1729, 0.625, 0.05632, 0.625, 0.1729, 0.625, 0.1729, 0.625, 0.1729, 0.625, 0.1729, 0.625, 0.1729, 0.625, 0.1729, 0.625, 0.1729, 0.625, 0.1729, 0.625, 0.05632, 0.625, 0.1729, 0.625, 0.1729, 0.625, 0.05632, 0.625, 0.1729, 0.625, 0.05632, 0.625, 0.05632, 0.625, 0.1729, 0.625, 0.05632, 0.625, 0.05632, 0.625, 0.05632, 0.625, 0.05632, 0.625, 0.1729, 0.625, 0.05632, 0.625, 0.05632, 0.625, 0.1729, 0.625, 0.1436, 0.625, 0.08891, 0.625, 0.08006, 0.625, 0.1519, 0.625, 0.1729, 0.625, 0.05632, 0.625, 0.05632, 0.625, 0.1729, 0.625, 0.05632, 0.625, 0.05632, 0.625, 0.05632, 0.625, 0.05632, 0.625, 0.1729, 0.625, 0.1729, 0.625, 0.1729, 0.625, 0.1729, 0.625, 0.05632, 0.625, 0.05632, 0.625, 0.05632, 0.625, 0.05632, 0.625, 0.1729, 0.625, 0.05632, 0.625, 0.05632, 0.625, 0.1729, 0.625, 0.1729, 0.625, 0.1729, 0.625, 0.1729, 0.625, 0.1729, 0.625, 0.05632, 0.625, 0.1729, 0.625, 0.1729, 0.625, 0.05632, 0.625, 0.05632, 0.625, 0.05632, 0.625, 0.05632, 0.625, 0.05632, 0.625, 0.08006, 0.625, 0.08891, 0.625, 0.05632, 0.625, 0.05632, 0.625, 0.08891, 0.625, 0.1436, 0.625, 0.1729, 0.625, 0.05632, 0.625, 0.1519, 0.625, 0.08006, 0.625, 0.05632, 0.625, 0.1729, 0.625, 0.1436, 0.625, 0.1519, 0.625, 0.1729, 0.625, 0.1729, 0.25, 0.5, 0.25, 0.5625, 0.1832, 0.5625, 0.1832, 0.5, 0.25, 0.5625, 0.25, 0.625, 0.1832, 0.625, 0.1832, 0.5625, 0.1832, 0.5625, 0.1832, 0.625, 0.107, 0.6252, 0.1072, 0.5623, 0.1832, 0.5, 0.1832, 0.5625, 0.1072, 0.5623, 0.1076, 0.4998, 0.25, 0.75, 0.2487, 0.8125, 0.1828, 0.8134, 0.1832, 0.75, 0.2487, 0.8125, 0.2396, 0.875, 0.181, 0.8839, 0.1828, 0.8134, 0.1828, 0.8134, 0.181, 0.8839, 0.1082, 0.907, 0.1076, 0.8153, 0.1832, 0.75, 0.1828, 0.8134, 0.1076, 0.8153, 0.1074, 0.7504, 0.2311, 0.09844, 0.2489, 0.1968, 0.1829, 0.196, 0.1824, 0.09701, 0.2489, 0.1968, 0.25, 0.25, 0.1832, 0.25, 0.1829, 0.196, 0.1829, 0.196, 0.1832, 0.25, 0.1077, 0.2497, 0.1105, 0.1946, 0.1824, 0.09701, 0.1829, 0.196, 0.1105, 0.1946, 0.1112, 0.0809, 0.25, 0.375, 0.25, 0.4375, 0.1832, 0.4375, 0.1832, 0.375, 0.25, 0.4375, 0.25, 0.5, 0.1832, 0.5, 0.1832, 0.4375, 0.1832, 0.4375, 0.1832, 0.5, 0.1076, 0.4998, 0.1074, 0.4371, 0.1832, 0.375, 0.1832, 0.4375, 0.1074, 0.4371, 0.1074, 0.3747, 0.25, 0.625, 0.25, 0.6875, 0.1832, 0.6875, 0.1832, 0.625, 0.25, 0.6875, 0.25, 0.75, 0.1832, 0.75, 0.1832, 0.6875, 0.1832, 0.6875, 0.1832, 0.75, 0.1074, 0.7504, 0.1073, 0.6878, 0.1832, 0.625, 0.1832, 0.6875, 0.1073, 0.6878, 0.107, 0.6252, 0.2396, 0.875, 0.2174, 0.9375, 0.1849, 0.9263, 0.181, 0.8839, 0.1817, 1.012, 0.1485, 0.9504, 0.1849, 0.9263, 0.2174, 0.9375, 0.1082, 0.907, 0.181, 0.8839, 0.1849, 0.9263, 0.1485, 0.9504, 0.2311, 0.09844, 0.1824, 0.09701, 0.2022, 0.05411, 0.2083, 0.0275, 0.1112, 0.0809, 0.1728, 0.04764, 0.2022, 0.05411, 0.1824, 0.09701, 0.25, 0.25, 0.25, 0.3125, 0.1832, 0.3125, 0.1832, 0.25, 0.25, 0.3125, 0.25, 0.375, 0.1832, 0.375, 0.1832, 0.3125, 0.1832, 0.3125, 0.1832, 0.375, 0.1074, 0.3747, 0.1075, 0.3121, 0.1832, 0.25, 0.1832, 0.3125, 0.1075, 0.3121, 0.1077, 0.2497, 0.1112, 0.0809, 0.1105, 0.1946, 0.06269, 0.1965, 0.06322, 0.1144, 0.1105, 0.1946, 0.1077, 0.2497, 0.05074, 0.2487, 0.06269, 0.1965, 0.06269, 0.1965, 0.05074, 0.2487, -0.01176, 0.242, 0.001127, 0.1968, 0.06322, 0.1144, 0.06269, 0.1965, 0.001127, 0.1968, 0.01645, 0.108, 0.1074, 0.3747, 0.1074, 0.4371, 0.04939, 0.4357, 0.04946, 0.3736, 0.1074, 0.4371, 0.1076, 0.4998, 0.04992, 0.499, 0.04939, 0.4357, 0.04939, 0.4357, 0.04992, 0.499, -0.0169, 0.4936, -0.02025, 0.4261, 0.04946, 0.3736, 0.04939, 0.4357, -0.02025, 0.4261, -0.0198, 0.366, 0.107, 0.6252, 0.1073, 0.6878, 0.04885, 0.689, 0.04741, 0.6257, 0.1073, 0.6878, 0.1074, 0.7504, 0.04929, 0.7518, 0.04885, 0.689, 0.04885, 0.689, 0.04929, 0.7518, -0.0209, 0.7613, -0.02365, 0.6968, 0.04741, 0.6257, 0.04885, 0.689, -0.02365, 0.6968, -0.03276, 0.6297, 0.1082, 0.907, 0.0851, 0.9376, 0.05652, 0.9208, 0.0528, 0.8752, 0.05043, 1.004, 0.02303, 0.9404, 0.05652, 0.9208, 0.0851, 0.9376, -0.003371, 0.8823, 0.0528, 0.8752, 0.05652, 0.9208, 0.02303, 0.9404, 0.1112, 0.0809, 0.06322, 0.1144, 0.06283, 0.0829, 0.08743, 0.03964, 0.01645, 0.108, 0.03255, 0.0625, 0.06283, 0.0829, 0.06322, 0.1144, 0.1077, 0.2497, 0.1075, 0.3121, 0.04989, 0.3108, 0.05074, 0.2487, 0.1075, 0.3121, 0.1074, 0.3747, 0.04946, 0.3736, 0.04989, 0.3108, 0.04989, 0.3108, 0.04946, 0.3736, -0.0198, 0.366, -0.01708, 0.3015, 0.05074, 0.2487, 0.04989, 0.3108, -0.01708, 0.3015, -0.01176, 0.242, 0.1076, 0.4998, 0.1072, 0.5623, 0.04839, 0.5619, 0.04992, 0.499, 0.1072, 0.5623, 0.107, 0.6252, 0.04741, 0.6257, 0.04839, 0.5619, 0.04839, 0.5619, 0.04741, 0.6257, -0.03276, 0.6297, -0.02654, 0.5584, 0.04992, 0.499, 0.04839, 0.5619, -0.02654, 0.5584, -0.0169, 0.4936, 0.1074, 0.7504, 0.1076, 0.8153, 0.05011, 0.8142, 0.04929, 0.7518, 0.1076, 0.8153, 0.1082, 0.907, 0.0528, 0.8752, 0.05011, 0.8142, 0.05011, 0.8142, 0.0528, 0.8752, -0.003371, 0.8823, -0.01689, 0.8215, 0.04929, 0.7518, 0.05011, 0.8142, -0.01689, 0.8215, -0.0209, 0.7613, 0.9664, 0.625, 0.9809, 0.6875, 0.9017, 0.6875, 0.9039, 0.625, 0.9809, 0.6875, 0.9822, 0.75, 0.909, 0.75, 0.9017, 0.6875, 0.9017, 0.6875, 0.909, 0.75, 0.8516, 0.75, 0.8368, 0.6875, 0.9039, 0.625, 0.9017, 0.6875, 0.8368, 0.6875, 0.8335, 0.625, 0.974, 0.8774, 0.9588, 0.9346, 0.9285, 0.9243, 0.9193, 0.8859, 0.9267, 0.997, 0.9062, 0.9427, 0.9285, 0.9243, 0.9588, 0.9346, 0.875, 0.9167, 0.9193, 0.8859, 0.9285, 0.9243, 0.9062, 0.9427, 0.9836, 0.108, 0.9368, 0.1144, 0.9372, 0.0829, 0.9674, 0.0625, 0.875, 0.08333, 0.9062, 0.05729, 0.9372, 0.0829, 0.9368, 0.1144, 0.9861, 0.25, 0.9809, 0.3125, 0.9141, 0.3125, 0.9375, 0.25, 0.9809, 0.3125, 0.9762, 0.375, 0.893, 0.375, 0.9141, 0.3125, 0.9141, 0.3125, 0.893, 0.375, 0.8542, 0.375, 0.8542, 0.3125, 0.9375, 0.25, 0.9141, 0.3125, 0.8542, 0.3125, 0.875, 0.25, 0.9741, 0.5, 0.9649, 0.5625, 0.897, 0.5625, 0.8836, 0.5, 0.9649, 0.5625, 0.9664, 0.625, 0.9039, 0.625, 0.897, 0.5625, 0.897, 0.5625, 0.9039, 0.625, 0.8335, 0.625, 0.8473, 0.5625, 0.8836, 0.5, 0.897, 0.5625, 0.8473, 0.5625, 0.8129, 0.5, 0.9822, 0.75, 0.9812, 0.8127, 0.9198, 0.8136, 0.909, 0.75, 0.9812, 0.8127, 0.974, 0.8774, 0.9193, 0.8859, 0.9198, 0.8136, 0.9198, 0.8136, 0.9193, 0.8859, 0.875, 0.9167, 0.875, 0.8157, 0.909, 0.75, 0.9198, 0.8136, 0.875, 0.8157, 0.8516, 0.75, 0.9836, 0.108, 0.9989, 0.1968, 0.9373, 0.1966, 0.9368, 0.1144, 0.9989, 0.1968, 0.9861, 0.25, 0.9375, 0.25, 0.9373, 0.1966, 0.9373, 0.1966, 0.9375, 0.25, 0.875, 0.25, 0.875, 0.1843, 0.9368, 0.1144, 0.9373, 0.1966, 0.875, 0.1843, 0.875, 0.08333, 0.9762, 0.375, 0.9728, 0.4375, 0.8775, 0.4375, 0.893, 0.375, 0.9728, 0.4375, 0.9741, 0.5, 0.8836, 0.5, 0.8775, 0.4375, 0.8775, 0.4375, 0.8836, 0.5, 0.8129, 0.5, 0.825, 0.4375, 0.893, 0.375, 0.8775, 0.4375, 0.825, 0.4375, 0.8542, 0.375, 0.875, 0.08333, 0.7846, 0.1255, 0.7964, 0.07182, 0.8438, 0.05729, 0.7604, 0.125, 0.7826, 0.0625, 0.7964, 0.07182, 0.7846, 0.1255, 0.875, 0.25, 0.8542, 0.3125, 0.7905, 0.3125, 0.7905, 0.25, 0.8542, 0.3125, 0.8542, 0.375, 0.7905, 0.375, 0.7905, 0.3125, 0.7905, 0.3125, 0.7905, 0.375, 0.75, 0.375, 0.75, 0.3125, 0.7905, 0.25, 0.7905, 0.3125, 0.75, 0.3125, 0.75, 0.25, 0.8129, 0.5, 0.8473, 0.5625, 0.7905, 0.5625, 0.7748, 0.5, 0.8473, 0.5625, 0.8335, 0.625, 0.7905, 0.625, 0.7905, 0.5625, 0.7905, 0.5625, 0.7905, 0.625, 0.75, 0.625, 0.75, 0.5625, 0.7748, 0.5, 0.7905, 0.5625, 0.75, 0.5625, 0.75, 0.5, 0.8516, 0.75, 0.875, 0.8157, 0.7911, 0.8127, 0.7905, 0.75, 0.875, 0.8157, 0.875, 0.9167, 0.7947, 0.8743, 0.7911, 0.8127, 0.7911, 0.8127, 0.7947, 0.8743, 0.7604, 0.875, 0.7513, 0.8125, 0.7905, 0.75, 0.7911, 0.8127, 0.7513, 0.8125, 0.75, 0.75, 0.875, 0.08333, 0.875, 0.1843, 0.7793, 0.1874, 0.7846, 0.1255, 0.875, 0.1843, 0.875, 0.25, 0.7905, 0.25, 0.7793, 0.1874, 0.7793, 0.1874, 0.7905, 0.25, 0.75, 0.25, 0.7513, 0.1875, 0.7846, 0.1255, 0.7793, 0.1874, 0.7513, 0.1875, 0.7604, 0.125, 0.8542, 0.375, 0.825, 0.4375, 0.7748, 0.4375, 0.7905, 0.375, 0.825, 0.4375, 0.8129, 0.5, 0.7748, 0.5, 0.7748, 0.4375, 0.7748, 0.4375, 0.7748, 0.5, 0.75, 0.5, 0.75, 0.4375, 0.7905, 0.375, 0.7748, 0.4375, 0.75, 0.4375, 0.75, 0.375, 0.8335, 0.625, 0.8368, 0.6875, 0.7905, 0.6875, 0.7905, 0.625, 0.8368, 0.6875, 0.8516, 0.75, 0.7905, 0.75, 0.7905, 0.6875, 0.7905, 0.6875, 0.7905, 0.75, 0.75, 0.75, 0.75, 0.6875, 0.7905, 0.625, 0.7905, 0.6875, 0.75, 0.6875, 0.75, 0.625, 0.875, 0.9167, 0.8438, 0.9427, 0.8022, 0.9243, 0.7947, 0.8743, 0.8079, 0.9898, 0.7826, 0.9375, 0.8022, 0.9243, 0.8438, 0.9427, 0.7604, 0.875, 0.7947, 0.8743, 0.8022, 0.9243, 0.7826, 0.9375, 0.625, 0.05632, 0.625, 0.001135, 0.625, 0.004269, 0.625, 0.05632, 0.625, 0.375, 0.625, 0.3332, 0.625, 0.3332, 0.625, 0.375, 0.625, 0.9718, 0.625, 0.8958, 0.625, 0.8958, 0.625, 0.9789, 0.625, 0.2541, 0.625, 0.1729, 0.625, 0.1729, 0.625, 0.2541, 0.625, 0.1729, 0.625, 0.05632, 0.625, 0.05632, 0.625, 0.1729, 0.625, 0.05632, 0.625, 0.007403, 0.625, 0.008307, 0.625, 0.05632, 0.625, 0.8958, 0.625, 0.875, 0.625, 0.875, 0.625, 0.8958, 0.625, 0.3332, 0.625, 0.2541, 0.625, 0.2541, 0.625, 0.3332, 0.0, 0.0, 0.0, 0.0, 0.0, 0.0, 0.0, 0.0])
me_cube_002.use_remesh_fix_poles = True
me_cube_002.use_remesh_preserve_attributes = False
me_cube_002.use_mirror_vertex_groups = False
me_cube_002.update()

# ---- objects
ob_front = bpy.data.objects.new('front', None)
ob_side = bpy.data.objects.new('Side', None)
ob_cube = bpy.data.objects.new('Cube', me_cube_002)

# ---- transforms, parenting, visibility, modifiers, constraints
ob_front.location = (0.0, 0.0, 7.235)
ob_front.rotation_euler = (1.571, -0.0, 6.286)
ob_front.scale = (2.915, 2.915, 2.915)
ob_front.empty_display_type = 'IMAGE'
ob_front.empty_display_size = 5.0
ob_front.use_empty_image_alpha = True
ob_front.color = (1.0, 1.0, 1.0, 0.5)
ob_front.hide_select = True
ob_front.show_in_front = True
ob_front.lineart.crease_threshold = 0.0
ob_side.location = (0.0, 0.0, 7.235)
ob_side.rotation_euler = (1.571, -0.0, 4.715)
ob_side.scale = (2.915, 2.915, 2.915)
ob_side.empty_display_type = 'IMAGE'
ob_side.empty_display_size = 5.0
ob_side.use_empty_image_alpha = True
ob_side.color = (1.0, 1.0, 1.0, 0.5)
ob_side.hide_select = True
ob_side.show_axis = True
ob_side.lineart.crease_threshold = 0.0
ob_cube.location = (0.0, 0.0, 5.533)
ob_cube.lineart.crease_threshold = 0.0
_m = ob_cube.modifiers.new('Mirror', 'MIRROR')
_m.use_clip = True

# ---- collection membership
col_collection.objects.link(ob_front)
col_collection.objects.link(ob_side)
col_collection.objects.link(ob_cube)

# ---- scene / render settings (as saved in the file)
scene.frame_start = 1; scene.frame_end = 250; scene.frame_set(1)
scene.render.engine = 'BLENDER_EEVEE_NEXT'
scene.cycles.use_denoising = False
scene.cycles.samples = 128
scene.cycles.sampling_pattern = 'TABULATED_SOBOL'
scene.cycles.use_adaptive_sampling = False
scene.cycles.use_light_tree = False
scene.view_settings.view_transform = 'Filmic'
bpy.context.view_layer.update()

# ---- added for rendering (the .blend has no active camera and no usable light): camera, sun
cam_auto = bpy.data.cameras.new('AutoCamera')
cam_auto.lens = 50.0
cam_auto.sensor_width = 36.0
cam_auto.clip_end = 1000.0
ob_auto_camera = bpy.data.objects.new('AutoCamera', cam_auto)
scene.collection.objects.link(ob_auto_camera)
ob_auto_camera.location = (13.8445, -16.3494, 17.6568)
ob_auto_camera.rotation_euler = (1.09748, -7.21219e-08, 0.694738)
scene.camera = ob_auto_camera
light_auto_sun = bpy.data.lights.new('AutoSun', 'SUN')
light_auto_sun.energy = 3.0
light_auto_sun.angle = 0.0523599
ob_auto_sun = bpy.data.objects.new('AutoSun', light_auto_sun)
scene.collection.objects.link(ob_auto_sun)
ob_auto_sun.rotation_euler = (0.872665, 0.174533, 0.523599)
bpy.context.view_layer.update()
